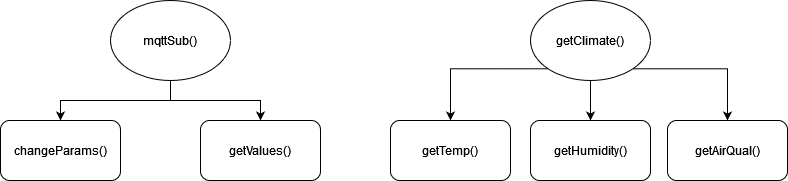

The diagram above was exported from draw.io. Its source (the exported page's mxGraphModel, read from the mxfile embedded in the PNG):
<mxGraphModel dx="1422" dy="709" grid="1" gridSize="10" guides="1" tooltips="1" connect="1" arrows="1" fold="1" page="1" pageScale="1" pageWidth="827" pageHeight="1169" math="0" shadow="0">
  <root>
    <mxCell id="WIyWlLk6GJQsqaUBKTNV-0" />
    <mxCell id="WIyWlLk6GJQsqaUBKTNV-1" parent="WIyWlLk6GJQsqaUBKTNV-0" />
    <mxCell id="vQ9fCbvpKYj9B5tJM7OD-10" style="edgeStyle=orthogonalEdgeStyle;rounded=0;orthogonalLoop=1;jettySize=auto;html=1;exitX=0.5;exitY=1;exitDx=0;exitDy=0;entryX=0.5;entryY=0;entryDx=0;entryDy=0;" parent="WIyWlLk6GJQsqaUBKTNV-1" source="vQ9fCbvpKYj9B5tJM7OD-0" target="vQ9fCbvpKYj9B5tJM7OD-9" edge="1">
      <mxGeometry relative="1" as="geometry" />
    </mxCell>
    <mxCell id="vQ9fCbvpKYj9B5tJM7OD-11" style="edgeStyle=orthogonalEdgeStyle;rounded=0;orthogonalLoop=1;jettySize=auto;html=1;exitX=0.5;exitY=1;exitDx=0;exitDy=0;entryX=0.5;entryY=0;entryDx=0;entryDy=0;" parent="WIyWlLk6GJQsqaUBKTNV-1" source="vQ9fCbvpKYj9B5tJM7OD-0" target="vQ9fCbvpKYj9B5tJM7OD-8" edge="1">
      <mxGeometry relative="1" as="geometry" />
    </mxCell>
    <mxCell id="vQ9fCbvpKYj9B5tJM7OD-0" value="mqttSub()" style="ellipse;whiteSpace=wrap;html=1;" parent="WIyWlLk6GJQsqaUBKTNV-1" vertex="1">
      <mxGeometry x="150" y="40" width="120" height="80" as="geometry" />
    </mxCell>
    <mxCell id="vQ9fCbvpKYj9B5tJM7OD-5" value="" style="edgeStyle=orthogonalEdgeStyle;rounded=0;orthogonalLoop=1;jettySize=auto;html=1;" parent="WIyWlLk6GJQsqaUBKTNV-1" source="vQ9fCbvpKYj9B5tJM7OD-1" target="vQ9fCbvpKYj9B5tJM7OD-3" edge="1">
      <mxGeometry relative="1" as="geometry" />
    </mxCell>
    <mxCell id="vQ9fCbvpKYj9B5tJM7OD-6" style="edgeStyle=orthogonalEdgeStyle;rounded=0;orthogonalLoop=1;jettySize=auto;html=1;exitX=0;exitY=1;exitDx=0;exitDy=0;entryX=0.5;entryY=0;entryDx=0;entryDy=0;" parent="WIyWlLk6GJQsqaUBKTNV-1" source="vQ9fCbvpKYj9B5tJM7OD-1" target="vQ9fCbvpKYj9B5tJM7OD-2" edge="1">
      <mxGeometry relative="1" as="geometry" />
    </mxCell>
    <mxCell id="vQ9fCbvpKYj9B5tJM7OD-7" style="edgeStyle=orthogonalEdgeStyle;rounded=0;orthogonalLoop=1;jettySize=auto;html=1;exitX=1;exitY=1;exitDx=0;exitDy=0;entryX=0.5;entryY=0;entryDx=0;entryDy=0;" parent="WIyWlLk6GJQsqaUBKTNV-1" source="vQ9fCbvpKYj9B5tJM7OD-1" target="vQ9fCbvpKYj9B5tJM7OD-4" edge="1">
      <mxGeometry relative="1" as="geometry" />
    </mxCell>
    <mxCell id="vQ9fCbvpKYj9B5tJM7OD-1" value="getClimate()" style="ellipse;whiteSpace=wrap;html=1;" parent="WIyWlLk6GJQsqaUBKTNV-1" vertex="1">
      <mxGeometry x="570" y="40" width="120" height="80" as="geometry" />
    </mxCell>
    <mxCell id="vQ9fCbvpKYj9B5tJM7OD-2" value="getTemp()" style="rounded=1;whiteSpace=wrap;html=1;" parent="WIyWlLk6GJQsqaUBKTNV-1" vertex="1">
      <mxGeometry x="430" y="160" width="120" height="60" as="geometry" />
    </mxCell>
    <mxCell id="vQ9fCbvpKYj9B5tJM7OD-3" value="getHumidity()" style="rounded=1;whiteSpace=wrap;html=1;" parent="WIyWlLk6GJQsqaUBKTNV-1" vertex="1">
      <mxGeometry x="570" y="160" width="120" height="60" as="geometry" />
    </mxCell>
    <mxCell id="vQ9fCbvpKYj9B5tJM7OD-4" value="getAirQual()" style="rounded=1;whiteSpace=wrap;html=1;" parent="WIyWlLk6GJQsqaUBKTNV-1" vertex="1">
      <mxGeometry x="707" y="160" width="120" height="60" as="geometry" />
    </mxCell>
    <mxCell id="vQ9fCbvpKYj9B5tJM7OD-8" value="changeParams()" style="rounded=1;whiteSpace=wrap;html=1;" parent="WIyWlLk6GJQsqaUBKTNV-1" vertex="1">
      <mxGeometry x="40" y="160" width="120" height="60" as="geometry" />
    </mxCell>
    <mxCell id="vQ9fCbvpKYj9B5tJM7OD-9" value="getValues()" style="rounded=1;whiteSpace=wrap;html=1;" parent="WIyWlLk6GJQsqaUBKTNV-1" vertex="1">
      <mxGeometry x="240" y="160" width="120" height="60" as="geometry" />
    </mxCell>
  </root>
</mxGraphModel>